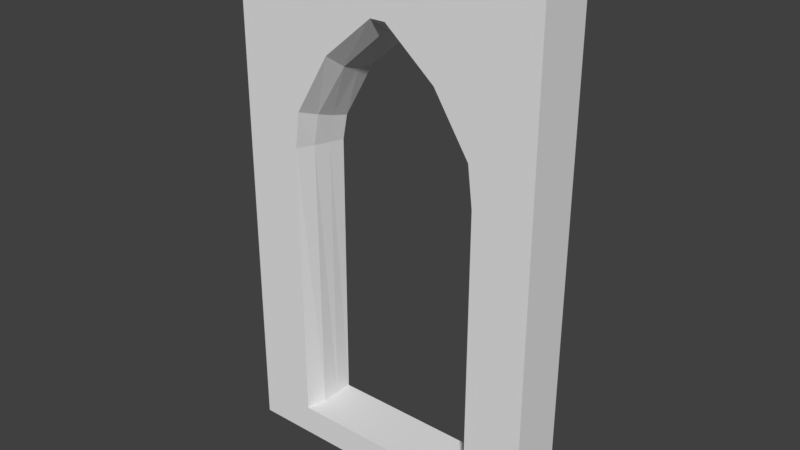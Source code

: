 # Source: SM_VentanaPrimerPiso_3x0.25x5.blend  (saved by Blender 2.78.0; exported with 4.5.12 LTS)
import bpy
from mathutils import Matrix  # noqa: F401  (used for matrix-valued properties, if any)

bpy.ops.wm.read_factory_settings(use_empty=True)
scene = bpy.context.scene
scene.name = 'Scene'

# ---- collections
col_collection_1 = bpy.data.collections.new('Collection 1'); scene.collection.children.link(col_collection_1)

# ---- world
world_world = bpy.data.worlds.new('World'); scene.world = world_world
world_world.color = (0.05088, 0.05088, 0.05088)
world_world.use_sun_shadow = False
world_world.sun_shadow_jitter_overblur = 0.0
world_world.cycles.sampling_method = 'MANUAL'

# ---- meshes
me_sm_ventanaprimerpisodos_3x0_25x5 = bpy.data.meshes.new('SM_VentanaPrimerPisoDos 3x0.25x5')
me_sm_ventanaprimerpisodos_3x0_25x5.from_pydata([(0.0, -2.898e-05, 0.0), (3.0, -2.898e-05, 0.0), (0.5574, -2.898e-05, 0.0), (2.443, -2.898e-05, 0.0), (0.5574, -2.898e-05, 3.043), (3.0, -2.898e-05, 3.043), (0.0, -2.898e-05, 3.043), (0.3902, -2.898e-05, 0.0), (2.61, -2.898e-05, 0.0), (2.443, 0.0004637, 0.1324), (0.5574, 0.0004637, 0.1324), (2.443, -2.898e-05, 3.043), (2.054, -2.898e-05, 3.958), (2.396, -2.898e-05, 3.422), (0.6035, -2.898e-05, 3.387), (0.9459, -2.898e-05, 3.958), (1.426, -2.898e-05, 4.362), (1.574, -2.898e-05, 4.362), (0.6035, 0.125, 5.0), (0.0, 0.125, 0.0), (3.0, -2.898e-05, 5.0), (2.61, -2.898e-05, 5.0), (0.0, -2.898e-05, 5.0), (0.3902, -2.898e-05, 5.0), (2.396, -2.898e-05, 5.0), (2.054, -2.898e-05, 5.0), (1.574, -2.898e-05, 5.0), (1.426, -2.898e-05, 5.0), (0.9459, -2.898e-05, 5.0), (0.6035, -2.898e-05, 5.0), (3.0, -2.898e-05, 3.422), (0.0, -2.898e-05, 3.387), (3.0, 0.25, 2.975), (3.0, 0.25, 0.0), (2.61, 0.25, 0.0), (0.3902, 0.25, 0.0), (2.61, 0.25, 2.975), (0.0, 0.25, 0.0), (0.0, 0.25, 2.975), (0.3902, 0.25, 2.975), (2.61, 0.25, 5.0), (3.0, 0.25, 5.0), (3.0, 0.25, 3.222), (2.61, 0.25, 3.222), (0.3902, 0.25, 5.0), (0.0, 0.25, 5.0), (0.3902, 0.25, 3.222), (0.0, 0.25, 3.222), (0.6035, 0.25, 5.0), (2.396, 0.25, 5.0), (2.054, 0.25, 5.0), (1.426, 0.25, 5.0), (1.574, 0.25, 5.0), (0.9459, 0.25, 5.0), (0.3902, -2.898e-05, 3.387), (2.61, -2.898e-05, 3.422), (0.3902, -2.898e-05, 3.043), (2.61, -2.898e-05, 3.043), (1.567, 0.5419, 4.148), (2.332, 0.5419, 3.219), (2.375, 0.5361, 2.975), (0.6624, 0.5419, 3.219), (0.6187, 0.5361, 2.975), (1.427, 0.5419, 4.148), (0.6187, 0.5361, -0.000849), (2.375, 0.5361, -0.000849), (0.3902, 0.5361, 0.0), (0.3902, 0.5361, 2.975), (2.61, 0.5361, 2.975), (2.61, 0.5361, 0.0), (2.61, 0.5361, 3.222), (2.61, 0.5361, 5.0), (0.3902, 0.5361, 3.222), (0.6035, 0.5361, 5.0), (0.3902, 0.5361, 5.0), (2.396, 0.5361, 5.0), (2.054, 0.5361, 5.0), (1.574, 0.5361, 5.0), (1.426, 0.5361, 5.0), (0.9459, 0.5361, 5.0), (0.0, 0.125, 5.0), (0.3902, 0.125, 5.0), (0.9459, 0.125, 5.0), (1.426, 0.125, 5.0), (3.0, 0.125, 3.321), (3.0, 0.125, 3.0), (1.574, 0.125, 5.0), (2.054, 0.125, 5.0), (0.3902, 0.125, 0.0), (0.0, 0.125, 3.019), (0.0, 0.125, 3.321), (2.61, 0.125, 0.0), (3.0, 0.125, 0.0), (3.0, 0.125, 5.0), (2.61, 0.125, 5.0), (2.396, 0.125, 5.0), (2.443, 0.125, -0.0004245), (0.5574, 0.125, -0.0004245), (0.5574, -2.898e-05, 0.2908), (0.0, -2.898e-05, 0.3), (0.0, 0.25, 0.3), (0.3902, 0.25, 0.3), (0.3902, -2.898e-05, 0.3), (0.6073, 0.5361, 0.2908), (0.3902, 0.5361, 0.3), (0.0, 0.125, 0.3), (3.0, -2.898e-05, 0.3), (2.443, -2.898e-05, 0.2908), (3.0, 0.25, 0.3), (2.61, 0.25, 0.3), (2.61, -2.898e-05, 0.3), (2.387, 0.5361, 0.2908), (2.61, 0.5361, 0.3), (3.0, 0.125, 0.3), (1.427, 0.3741, 4.181), (1.428, 0.1954, 4.229), (2.344, 0.3741, 3.259), (2.372, 0.1954, 3.321), (2.021, 0.5419, 3.759), (2.025, 0.3741, 3.766), (2.019, 0.1954, 3.82), (1.566, 0.1954, 4.229), (1.567, 0.3741, 4.181), (2.387, 0.3706, 2.996), (2.424, 0.1923, 3.019), (0.6497, 0.3741, 3.259), (0.6466, 0.1954, 3.321), (0.9734, 0.5419, 3.759), (0.9633, 0.1954, 3.82), (0.9594, 0.3741, 3.766), (0.5925, 0.1923, 3.019), (0.6073, 0.3706, 2.996), (0.6073, 0.3706, 0.2908), (0.6073, 0.1923, 0.2908), (2.387, 0.1923, 0.2908), (2.387, 0.3706, 0.2908), (3.0, 0.5361, 0.3), (3.0, 0.5361, 0.0), (3.0, 0.5361, 2.975), (0.0, 0.5361, 0.3), (0.0, 0.5361, 2.975), (0.0, 0.5361, 0.0), (3.0, 0.5361, 5.0), (3.0, 0.5361, 3.222), (0.0, 0.5361, 5.0), (0.0, 0.5361, 3.222)], [(9, 3), (10, 2)], [(88, 19, 37, 35), (81, 18, 48, 44), (120, 117, 13, 12), (126, 128, 15, 14), (133, 130, 4, 98), (117, 124, 11, 13), (90, 80, 45, 47), (130, 126, 14, 4), (105, 89, 38, 100), (18, 82, 53, 48), (80, 81, 44, 45), (82, 83, 51, 53), (83, 86, 52, 51), (84, 85, 32, 42), (86, 87, 50, 52), (21, 20, 93, 94), (89, 90, 47, 38), (51, 52, 77, 78), (40, 43, 70, 71), (35, 37, 141, 66), (45, 44, 74, 144), (88, 35, 66, 64, 97), (52, 50, 76, 77), (38, 47, 145, 140), (46, 44, 74, 72), (50, 49, 75, 76), (49, 40, 71, 75), (92, 91, 34, 33), (93, 84, 42, 41), (113, 92, 33, 108), (95, 94, 40, 49), (87, 95, 49, 50), (24, 21, 94, 95), (94, 93, 41, 40), (21, 24, 13, 55), (13, 24, 25, 12), (12, 25, 26, 17), (17, 26, 27, 16), (16, 27, 28, 15), (15, 28, 29, 14), (29, 23, 54, 14), (20, 21, 55, 30), (23, 22, 31, 54), (6, 56, 54, 31), (4, 14, 54, 56), (57, 55, 13, 11), (5, 30, 55, 57), (110, 57, 11, 107), (106, 110, 8, 1), (102, 98, 4, 56), (99, 0, 7, 102), (104, 67, 62, 103), (112, 69, 65, 111), (61, 73, 79, 127), (127, 79, 78, 63), (77, 58, 63, 78), (67, 72, 61, 62), (74, 73, 61, 72), (59, 70, 68, 60), (71, 70, 59, 75), (118, 76, 75, 59), (58, 77, 76, 118), (25, 24, 95, 87), (53, 51, 78, 79), (39, 46, 72, 67), (101, 39, 67, 104), (48, 53, 79, 73), (44, 48, 73, 74), (109, 34, 69, 112), (43, 36, 68, 70), (115, 121, 17, 16), (2, 7, 88, 97), (106, 1, 92, 113), (20, 30, 84, 93), (1, 8, 91, 92), (6, 31, 90, 89), (26, 25, 87, 86), (30, 5, 85, 84), (27, 26, 86, 83), (28, 27, 83, 82), (22, 23, 81, 80), (29, 28, 82, 18), (99, 6, 89, 105), (31, 22, 80, 90), (23, 29, 18, 81), (7, 0, 19, 88), (3, 96, 91, 8), (91, 96, 65, 69, 34), (0, 99, 105, 19), (35, 101, 104, 66), (66, 104, 103, 64), (6, 99, 102, 56), (7, 2, 98, 102), (19, 105, 100, 37), (98, 2, 3, 107), (5, 106, 113, 85), (36, 109, 112, 68), (68, 112, 111, 60), (5, 57, 110, 106), (8, 110, 107, 3), (85, 113, 108, 32), (2, 97, 96, 3), (97, 64, 65, 96), (64, 103, 111, 65), (134, 133, 98, 107), (128, 115, 16, 15), (124, 134, 107, 11), (58, 118, 119, 122), (122, 119, 120, 121), (111, 103, 132, 135), (135, 132, 133, 134), (118, 59, 116, 119), (119, 116, 117, 120), (127, 63, 114, 129), (129, 114, 115, 128), (59, 60, 123, 116), (116, 123, 124, 117), (63, 58, 122, 114), (114, 122, 121, 115), (62, 61, 125, 131), (131, 125, 126, 130), (61, 127, 129, 125), (125, 129, 128, 126), (103, 62, 131, 132), (132, 131, 130, 133), (60, 111, 135, 123), (123, 135, 134, 124), (121, 120, 12, 17), (139, 140, 67, 104), (136, 137, 69, 112), (143, 70, 71, 142), (72, 145, 144, 74), (138, 68, 70, 143), (67, 140, 145, 72), (141, 139, 104, 66), (138, 136, 112, 68), (47, 45, 144, 145), (33, 34, 69, 137), (41, 42, 143, 142), (108, 33, 137, 136), (40, 41, 142, 71), (42, 32, 138, 143), (37, 100, 139, 141), (32, 108, 136, 138), (100, 38, 140, 139)])
me_sm_ventanaprimerpisodos_3x0_25x5.use_remesh_preserve_volume = False
me_sm_ventanaprimerpisodos_3x0_25x5.use_remesh_preserve_attributes = False
me_sm_ventanaprimerpisodos_3x0_25x5.use_mirror_vertex_groups = False
me_sm_ventanaprimerpisodos_3x0_25x5.update()

# ---- objects
ob_sm_ventanaprimerpisodos_3x0_25x5 = bpy.data.objects.new('SM_VentanaPrimerPisoDos 3x0.25x5', me_sm_ventanaprimerpisodos_3x0_25x5)

# ---- transforms, parenting, visibility, modifiers, constraints
ob_sm_ventanaprimerpisodos_3x0_25x5.location = (0.0, 0.0, 0.0)
ob_sm_ventanaprimerpisodos_3x0_25x5.lineart.crease_threshold = 0.0

# ---- collection membership
col_collection_1.objects.link(ob_sm_ventanaprimerpisodos_3x0_25x5)

# ---- scene / render settings (as saved in the file)
scene.frame_start = 1; scene.frame_end = 250; scene.frame_set(1)
scene.render.engine = 'CYCLES'
scene.render.resolution_percentage = 50
scene.render.dither_intensity = 0.0
scene.render.use_persistent_data = True
scene.cycles.shading_system = True
scene.cycles.use_denoising = False
scene.cycles.samples = 128
scene.cycles.sampling_pattern = 'TABULATED_SOBOL'
scene.cycles.light_sampling_threshold = 0.0
scene.cycles.use_adaptive_sampling = False
scene.cycles.use_light_tree = False
scene.cycles.blur_glossy = 0.0
scene.cycles.sample_clamp_indirect = 0.0
scene.view_settings.view_transform = 'Standard'
bpy.context.view_layer.update()

# ---- added for rendering (the .blend has no active camera and no usable light): camera, sun
cam_auto = bpy.data.cameras.new('AutoCamera')
cam_auto.lens = 50.0
cam_auto.sensor_width = 36.0
cam_auto.clip_end = 1000.0
ob_auto_camera = bpy.data.objects.new('AutoCamera', cam_auto)
scene.collection.objects.link(ob_auto_camera)
ob_auto_camera.location = (6.91886, -6.2317, 6.83466)
ob_auto_camera.rotation_euler = (1.09748, -7.21219e-08, 0.694738)
scene.camera = ob_auto_camera
light_auto_sun = bpy.data.lights.new('AutoSun', 'SUN')
light_auto_sun.energy = 3.0
light_auto_sun.angle = 0.0523599
ob_auto_sun = bpy.data.objects.new('AutoSun', light_auto_sun)
scene.collection.objects.link(ob_auto_sun)
ob_auto_sun.rotation_euler = (0.872665, 0.174533, 0.523599)
bpy.context.view_layer.update()
